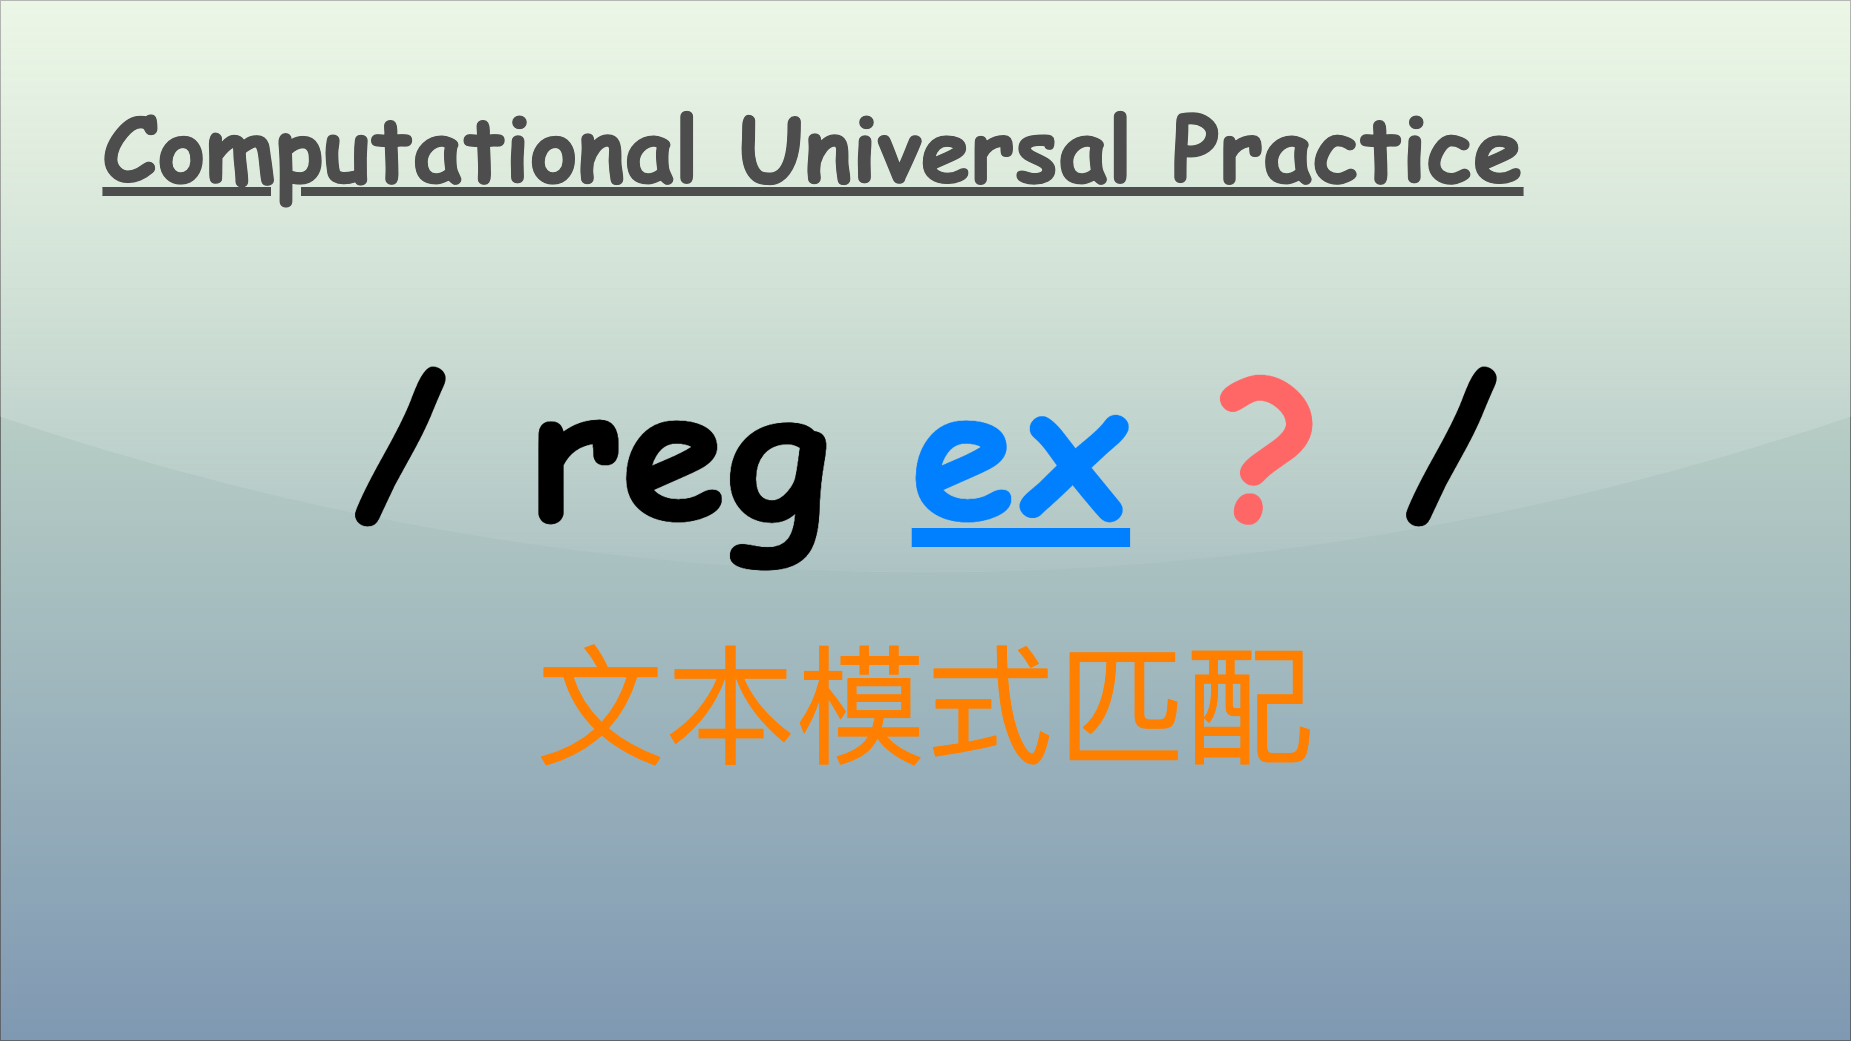

The diagram above was exported from draw.io. Its source (the exported page's mxGraphModel, read from the mxfile embedded in the PNG):
<mxGraphModel dx="1609" dy="1994" grid="1" gridSize="10" guides="1" tooltips="1" connect="1" arrows="1" fold="1" page="1" pageScale="1" pageWidth="1850" pageHeight="1040" math="0" shadow="0">
  <root>
    <mxCell id="0" />
    <mxCell id="1" parent="0" />
    <mxCell id="v5awPFEotDlEYcYJcZ2H-3" value="" style="rounded=0;whiteSpace=wrap;html=1;spacingLeft=470;opacity=50;textOpacity=50;gradientColor=#003366;fillColor=#B9E0A5;glass=1;shadow=0;" parent="1" vertex="1">
      <mxGeometry width="1850" height="1040" as="geometry" />
    </mxCell>
    <mxCell id="v5awPFEotDlEYcYJcZ2H-2" value="&lt;span style=&quot;font-family: 宋体; text-align: left; background-color: initial;&quot;&gt;&lt;font color=&quot;#ff8000&quot;&gt;文本模式匹配&lt;/font&gt;&lt;/span&gt;" style="text;html=1;align=center;verticalAlign=middle;resizable=0;points=[];autosize=1;strokeColor=none;fillColor=none;fontSize=130;fontColor=default;" parent="1" vertex="1">
      <mxGeometry x="525" y="620" width="800" height="170" as="geometry" />
    </mxCell>
    <mxCell id="2" value="Computational Universal Practice" style="text;align=center;verticalAlign=top;resizable=0;points=[];autosize=1;strokeColor=none;fillColor=none;fontColor=#4D4D4D;fontFamily=Comic Sans MS;rotation=0;rounded=0;labelBackgroundColor=none;labelBorderColor=none;gradientColor=#B3B3B3;textShadow=0;fontSize=90;fontStyle=5;" parent="1" vertex="1">
      <mxGeometry x="93" y="86" width="1440" height="120" as="geometry" />
    </mxCell>
    <mxCell id="3" value="&lt;font face=&quot;Comic Sans MS&quot; size=&quot;1&quot; style=&quot;&quot;&gt;&lt;b style=&quot;&quot;&gt;&lt;span style=&quot;font-size: 190px;&quot;&gt;/ reg &lt;font color=&quot;#007fff&quot;&gt;&lt;u&gt;ex&lt;/u&gt;&lt;/font&gt; &lt;font color=&quot;#ff6666&quot;&gt;?&lt;/font&gt; /&lt;/span&gt;&lt;/b&gt;&lt;/font&gt;" style="text;html=1;align=center;verticalAlign=middle;resizable=0;points=[];autosize=1;strokeColor=none;fillColor=none;fontColor=#000000;fontFamily=Kaiti SC;" parent="1" vertex="1">
      <mxGeometry x="340" y="320" width="1170" height="240" as="geometry" />
    </mxCell>
  </root>
</mxGraphModel>